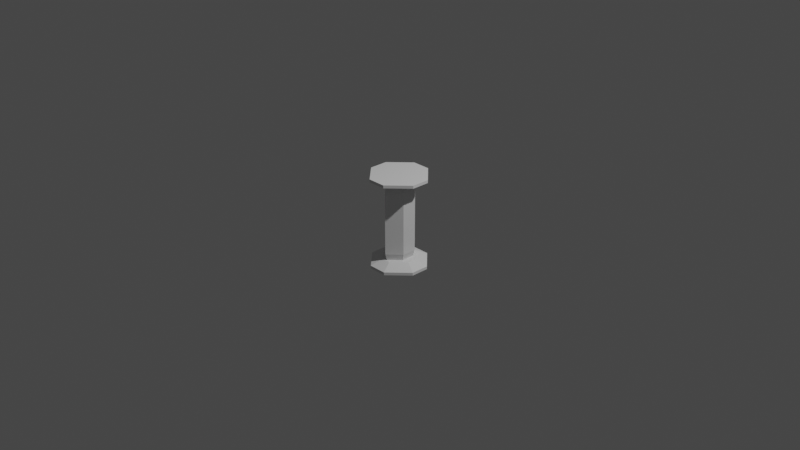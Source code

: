 # Source: phial.blend  (saved by Blender 2.91.10; exported with 4.5.12 LTS)
import bpy
from mathutils import Matrix  # noqa: F401  (used for matrix-valued properties, if any)

bpy.ops.wm.read_factory_settings(use_empty=True)
scene = bpy.context.scene
scene.name = 'Scene'

# ---- collections
col_collection = bpy.data.collections.new('Collection'); scene.collection.children.link(col_collection)

# ---- world
world_world = bpy.data.worlds.new('World'); scene.world = world_world
world_world.use_nodes = True; world_world.node_tree.nodes.clear()
_N = world_world.node_tree.nodes; _L = world_world.node_tree.links
n0 = _N.new('ShaderNodeOutputWorld'); n0.name = 'World Output'; n0.location = (300, 300)
n1 = _N.new('ShaderNodeBackground'); n1.name = 'Background'; n1.location = (10, 300)
n1.inputs[0].default_value = (0.05088, 0.05088, 0.05088, 1.0)
_L.new(n1.outputs[0], n0.inputs[0])
n0.is_active_output = True
world_world.color = (0.05088, 0.05088, 0.05088)
world_world.use_sun_shadow = False
world_world.sun_shadow_jitter_overblur = 0.0

# ---- cameras
cam_camera = bpy.data.cameras.new('Camera')
cam_camera.clip_end = 100.0
cam_camera.ortho_scale = 7.314

# ---- lights
light_light = bpy.data.lights.new('Light', 'POINT')
light_light.transmission_factor = 0.0
light_light.energy = 1000.0
light_light.shadow_soft_size = 0.1
light_light.shadow_maximum_resolution = 0.006
light_light.use_absolute_resolution = True

# ---- meshes
me_cube_003 = bpy.data.meshes.new('Cube.003')
me_cube_003.from_pydata([(-0.9225, 0.813, 1.0), (-1.0, 1.0, 0.813), (0.813, -0.9225, 1.0), (1.0, -1.0, 0.813), (0.813, 0.813, 1.0), (1.0, 1.0, 0.813), (-2.003, -2.003, 1.0), (-2.19, -2.19, 0.813), (-2.003, -0.2671, 1.0), (-2.19, -0.1897, 0.813), (-0.2671, -2.003, 1.0), (-0.1897, -2.19, 0.813), (-0.9252, 0.8195, -1.0), (-1.0, 1.0, -0.8195), (1.0, -1.0, -0.8195), (0.8195, -0.9252, -1.0), (1.0, 1.0, -0.8195), (0.8195, 0.8195, -1.0), (-2.19, -0.1897, -0.8195), (-2.009, -0.2644, -1.0), (-2.009, -2.009, -1.0), (-2.19, -2.19, -0.8195), (-0.2644, -2.009, -1.0), (-0.1897, -2.19, -0.8195), (-2.277, -3.803, 1.189), (0.8725, -3.803, 1.189), (-3.796, 0.8794, 1.189), (-3.796, -2.284, 1.189), (2.403, -2.272, 1.189), (2.403, 0.8671, 1.189), (0.8764, 2.394, 1.189), (-2.281, 2.394, 1.189), (0.3447, -2.528, 0.9805), (0.8725, -3.803, 1.113), (-1.75, -2.528, 0.9805), (-2.277, -3.803, 1.113), (-2.522, -1.757, 0.9805), (-3.796, -2.284, 1.113), (-2.522, 0.3517, 0.9805), (-3.796, 0.8794, 1.113), (1.129, 0.3394, 0.9805), (2.403, 0.8671, 1.113), (1.129, -1.744, 0.9805), (2.403, -2.272, 1.113), (-1.754, 1.12, 0.9805), (-2.281, 2.394, 1.113), (0.3487, 1.12, 0.9805), (0.8764, 2.394, 1.113), (-3.803, -2.277, -1.197), (-3.803, 0.8725, -1.197), (0.8794, -3.796, -1.197), (-2.284, -3.796, -1.197), (-2.272, 2.403, -1.197), (0.8671, 2.403, -1.197), (2.394, 0.8764, -1.197), (2.394, -2.281, -1.197), (-2.528, 0.3447, -0.9889), (-3.803, 0.8725, -1.121), (-2.528, -1.75, -0.9889), (-3.803, -2.277, -1.121), (-1.757, -2.522, -0.9889), (-2.284, -3.796, -1.121), (0.3517, -2.522, -0.9889), (0.8794, -3.796, -1.121), (0.3394, 1.129, -0.9889), (0.8671, 2.403, -1.121), (-1.744, 1.129, -0.9889), (-2.272, 2.403, -1.121), (1.12, -1.754, -0.9889), (2.394, -2.281, -1.121), (1.12, 0.3487, -0.9889), (2.394, 0.8764, -1.121)], [], [(1, 13, 18, 9), (0, 8, 6, 10, 2, 4), (21, 7, 9, 18), (14, 3, 11, 23), (23, 11, 7, 21), (12, 17, 15, 22, 20, 19), (0, 4, 5, 1), (4, 2, 3, 5), (6, 8, 9, 7), (10, 6, 7, 11), (11, 3, 2, 10), (8, 0, 1, 9), (16, 5, 3, 14), (17, 12, 13, 16), (15, 17, 16, 14), (19, 20, 21, 18), (20, 22, 23, 21), (18, 13, 12, 19), (22, 15, 14, 23), (13, 1, 5, 16), (37, 27, 26, 39), (35, 24, 27, 37), (43, 28, 25, 33), (24, 35, 33, 25), (39, 26, 31, 45), (28, 43, 41, 29), (47, 30, 29, 41), (28, 29, 30, 31, 26, 27, 24, 25), (30, 47, 45, 31), (34, 32, 33, 35), (38, 36, 37, 39), (35, 37, 36, 34), (42, 40, 41, 43), (43, 33, 32, 42), (46, 44, 45, 47), (40, 46, 47, 41), (44, 38, 39, 45), (44, 46, 40, 42, 32, 34, 36, 38), (61, 51, 50, 63), (59, 48, 51, 61), (67, 52, 49, 57), (48, 59, 57, 49), (63, 50, 55, 69), (52, 67, 65, 53), (71, 54, 53, 65), (52, 53, 54, 55, 50, 51, 48, 49), (54, 71, 69, 55), (58, 56, 57, 59), (62, 60, 61, 63), (59, 61, 60, 58), (66, 64, 65, 67), (67, 57, 56, 66), (70, 68, 69, 71), (64, 70, 71, 65), (68, 62, 63, 69), (68, 70, 64, 66, 56, 58, 60, 62)])
_uv = me_cube_003.uv_layers.new(name='UVMap')
_uv.uv.foreach_set('vector', [0.6016, 0.25, 0.3976, 0.25, 0.3976, 0.25, 0.6016, 0.25, 0.8525, 0.5106, 0.8644, 0.5225, 0.8548, 0.7298, 0.6475, 0.7394, 0.6356, 0.7275, 0.6452, 0.5202, 0.3976, 0.0, 0.6016, 0.0, 0.6016, 0.25, 0.3976, 0.25, 0.3976, 0.75, 0.6016, 0.75, 0.6016, 0.75, 0.3976, 0.75, 0.3976, 0.75, 0.6016, 0.75, 0.6016, 1.0, 0.3976, 1.0, 0.1467, 0.5102, 0.3554, 0.5196, 0.3648, 0.7283, 0.3533, 0.7398, 0.1446, 0.7304, 0.1352, 0.5217, 0.8525, 0.5106, 0.6452, 0.5202, 0.625, 0.5, 0.875, 0.5, 0.6452, 0.5202, 0.6356, 0.7275, 0.6016, 0.75, 0.6016, 0.5, 0.8548, 0.7298, 0.8644, 0.5225, 0.875, 0.5, 0.875, 0.75, 0.6475, 0.7394, 0.8548, 0.7298, 0.875, 0.75, 0.625, 0.75, 0.6016, 0.75, 0.6016, 0.75, 0.6356, 0.7275, 0.6475, 0.7394, 0.8644, 0.5225, 0.8525, 0.5106, 0.875, 0.5, 0.875, 0.5, 0.3976, 0.5, 0.6016, 0.5, 0.6016, 0.75, 0.3976, 0.75, 0.3554, 0.5196, 0.1467, 0.5102, 0.125, 0.5, 0.375, 0.5, 0.3648, 0.7283, 0.3554, 0.5196, 0.3976, 0.5, 0.3976, 0.75, 0.1352, 0.5217, 0.1446, 0.7304, 0.125, 0.75, 0.125, 0.5, 0.1446, 0.7304, 0.3533, 0.7398, 0.375, 0.75, 0.125, 0.75, 0.125, 0.5, 0.125, 0.5, 0.1467, 0.5102, 0.1352, 0.5217, 0.3533, 0.7398, 0.3648, 0.7283, 0.3976, 0.75, 0.3976, 0.75, 0.3976, 0.25, 0.6016, 0.25, 0.6016, 0.5, 0.3976, 0.5, 0.4232, 0.0, 0.625, 0.0, 0.625, 0.08459, 0.4232, 0.08459, 0.4232, 0.8342, 0.625, 0.8342, 0.625, 0.9154, 0.4232, 0.9154, 0.4232, 0.5839, 0.625, 0.5839, 0.625, 0.6658, 0.4232, 0.6658, 0.625, 0.8342, 0.4232, 0.8342, 0.4232, 0.6658, 0.625, 0.6658, 0.4232, 0.08459, 0.625, 0.08459, 0.625, 0.1656, 0.4232, 0.1656, 0.625, 0.5839, 0.4232, 0.5839, 0.4232, 0.4161, 0.625, 0.4161, 0.4232, 0.3344, 0.625, 0.3344, 0.625, 0.4161, 0.4232, 0.4161, 0.625, 0.5839, 0.7089, 0.5, 0.7906, 0.5, 0.875, 0.5844, 0.875, 0.6654, 0.7904, 0.75, 0.7092, 0.75, 0.625, 0.6658, 0.625, 0.3344, 0.4232, 0.3344, 0.4232, 0.1656, 0.625, 0.1656, 0.2708, 0.7018, 0.3268, 0.6458, 0.375, 0.6658, 0.2908, 0.75, 0.1732, 0.6455, 0.2295, 0.7018, 0.2096, 0.75, 0.125, 0.6654, 0.2908, 0.75, 0.2096, 0.75, 0.2295, 0.7018, 0.2708, 0.7018, 0.3268, 0.6039, 0.2711, 0.5482, 0.2911, 0.5, 0.375, 0.5839, 0.4232, 0.5839, 0.4232, 0.6658, 0.3268, 0.6458, 0.3268, 0.6039, 0.2294, 0.5482, 0.1732, 0.6044, 0.125, 0.5844, 0.2094, 0.5, 0.2711, 0.5482, 0.2294, 0.5482, 0.2094, 0.5, 0.2911, 0.5, 0.1732, 0.6044, 0.1732, 0.6455, 0.125, 0.6654, 0.125, 0.5844, 0.1732, 0.6044, 0.2294, 0.5482, 0.2711, 0.5482, 0.3268, 0.6039, 0.3268, 0.6458, 0.2708, 0.7018, 0.2295, 0.7018, 0.1732, 0.6455, 0.4232, 0.0, 0.625, 0.0, 0.625, 0.08459, 0.4232, 0.08459, 0.4232, 0.8342, 0.625, 0.8342, 0.625, 0.9154, 0.4232, 0.9154, 0.4232, 0.5839, 0.625, 0.5839, 0.625, 0.6658, 0.4232, 0.6658, 0.625, 0.8342, 0.4232, 0.8342, 0.4232, 0.6658, 0.625, 0.6658, 0.4232, 0.08459, 0.625, 0.08459, 0.625, 0.1656, 0.4232, 0.1656, 0.625, 0.5839, 0.4232, 0.5839, 0.4232, 0.4161, 0.625, 0.4161, 0.4232, 0.3344, 0.625, 0.3344, 0.625, 0.4161, 0.4232, 0.4161, 0.625, 0.5839, 0.7089, 0.5, 0.7906, 0.5, 0.875, 0.5844, 0.875, 0.6654, 0.7904, 0.75, 0.7092, 0.75, 0.625, 0.6658, 0.625, 0.3344, 0.4232, 0.3344, 0.4232, 0.1656, 0.625, 0.1656, 0.2708, 0.7018, 0.3268, 0.6458, 0.375, 0.6658, 0.2908, 0.75, 0.1732, 0.6455, 0.2295, 0.7018, 0.2096, 0.75, 0.125, 0.6654, 0.2908, 0.75, 0.2096, 0.75, 0.2295, 0.7018, 0.2708, 0.7018, 0.3268, 0.6039, 0.2711, 0.5482, 0.2911, 0.5, 0.375, 0.5839, 0.4232, 0.5839, 0.4232, 0.6658, 0.3268, 0.6458, 0.3268, 0.6039, 0.2294, 0.5482, 0.1732, 0.6044, 0.125, 0.5844, 0.2094, 0.5, 0.2711, 0.5482, 0.2294, 0.5482, 0.2094, 0.5, 0.2911, 0.5, 0.1732, 0.6044, 0.1732, 0.6455, 0.125, 0.6654, 0.125, 0.5844, 0.1732, 0.6044, 0.2294, 0.5482, 0.2711, 0.5482, 0.3268, 0.6039, 0.3268, 0.6458, 0.2708, 0.7018, 0.2295, 0.7018, 0.1732, 0.6455])
me_cube_003.use_remesh_fix_poles = True
me_cube_003.use_remesh_preserve_attributes = False
me_cube_003.use_mirror_vertex_groups = False
me_cube_003.update()

# ---- objects
ob_light = bpy.data.objects.new('Light', light_light)
ob_camera = bpy.data.objects.new('Camera', cam_camera)
ob_cube_003 = bpy.data.objects.new('Cube.003', me_cube_003)

# ---- transforms, parenting, visibility, modifiers, constraints
ob_light.location = (4.076, 1.005, 5.904)
ob_light.rotation_euler = (0.6503, 0.05522, 1.866)
ob_light.lock_rotations_4d = False
ob_light.empty_display_type = 'ARROWS'
ob_light.color = (0.0, 0.0, 0.0, 0.0)
ob_light.lineart.crease_threshold = 0.0
ob_camera.location = (7.359, -6.926, 4.958)
ob_camera.rotation_euler = (1.109, 0.0, 0.8149)
ob_camera.lock_rotations_4d = False
ob_camera.empty_display_type = 'ARROWS'
ob_camera.color = (0.0, 0.0, 0.0, 0.0)
ob_camera.display_type = 'WIRE'
ob_camera.lineart.crease_threshold = 0.0
ob_cube_003.location = (0.0, 0.09172, -0.001758)
ob_cube_003.rotation_euler = (0.0, -0.0, 0.7854)
ob_cube_003.scale = (0.09233, 0.09233, -0.4172)
ob_cube_003.show_in_front = True
ob_cube_003.lineart.crease_threshold = 0.0

# ---- collection membership
col_collection.objects.link(ob_light)
col_collection.objects.link(ob_camera)
col_collection.objects.link(ob_cube_003)

# ---- scene / render settings (as saved in the file)
scene.camera = ob_camera
scene.frame_start = 1; scene.frame_end = 250; scene.frame_set(1)
scene.render.engine = 'BLENDER_EEVEE_NEXT'
scene.cycles.use_denoising = False
scene.cycles.samples = 128
scene.cycles.sampling_pattern = 'TABULATED_SOBOL'
scene.cycles.use_adaptive_sampling = False
scene.cycles.use_light_tree = False
scene.view_settings.view_transform = 'Filmic'
bpy.context.view_layer.update()
